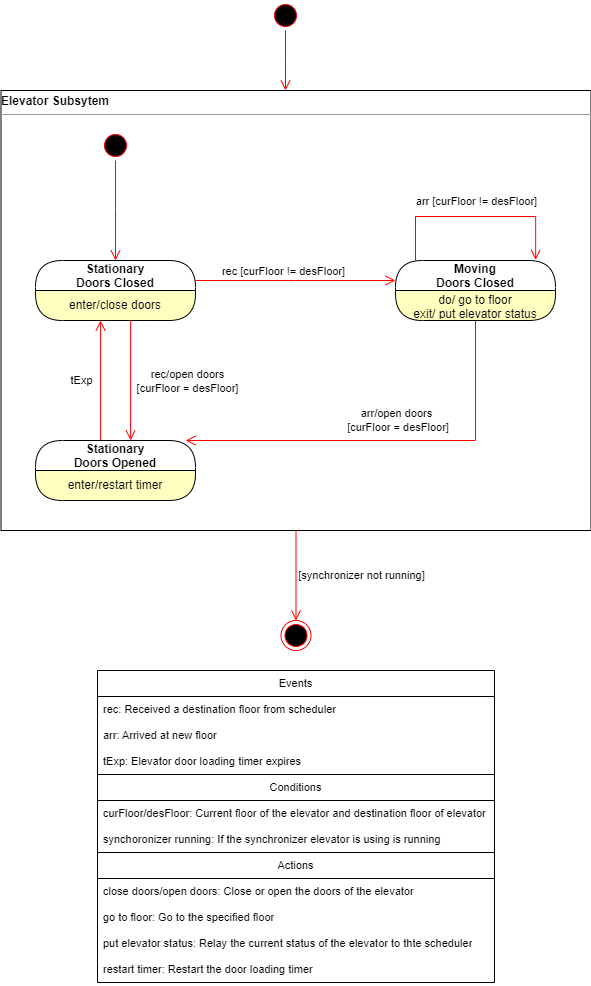

The diagram above was exported from draw.io. Its source (the exported page's mxGraphModel, read from the mxfile embedded in the PNG):
<mxGraphModel dx="2607" dy="1342" grid="1" gridSize="10" guides="1" tooltips="1" connect="1" arrows="1" fold="1" page="1" pageScale="1" pageWidth="850" pageHeight="1100" math="0" shadow="0">
  <root>
    <mxCell id="0" />
    <mxCell id="1" parent="0" />
    <mxCell id="R55-uwzlXEFhKJWJyzfX-5" style="edgeStyle=orthogonalEdgeStyle;shape=connector;rounded=0;orthogonalLoop=1;jettySize=auto;html=1;labelBackgroundColor=default;strokeColor=#ff0000;align=center;verticalAlign=bottom;fontFamily=Helvetica;fontSize=11;fontColor=default;endArrow=open;endSize=8;" edge="1" parent="1" source="R55-uwzlXEFhKJWJyzfX-1" target="R55-uwzlXEFhKJWJyzfX-4">
      <mxGeometry relative="1" as="geometry">
        <mxPoint x="425.5" y="620" as="targetPoint" />
      </mxGeometry>
    </mxCell>
    <mxCell id="R55-uwzlXEFhKJWJyzfX-7" value="[synchronizer not running]" style="edgeLabel;html=1;align=center;verticalAlign=middle;resizable=0;points=[];fontFamily=Helvetica;fontSize=11;fontColor=default;" vertex="1" connectable="0" parent="R55-uwzlXEFhKJWJyzfX-5">
      <mxGeometry x="-0.037" y="4" relative="1" as="geometry">
        <mxPoint x="61" as="offset" />
      </mxGeometry>
    </mxCell>
    <mxCell id="R55-uwzlXEFhKJWJyzfX-1" value="&lt;p style=&quot;text-align: left; margin: 4px 0px 0px;&quot;&gt;&lt;b&gt;Elevator Subsytem&lt;/b&gt;&lt;/p&gt;&lt;hr size=&quot;1&quot;&gt;&lt;div style=&quot;height:2px;&quot;&gt;&lt;/div&gt;" style="verticalAlign=top;align=right;overflow=fill;fontSize=12;fontFamily=Helvetica;html=1;whiteSpace=wrap;fontColor=default;" vertex="1" parent="1">
      <mxGeometry x="130.5" y="100" width="590" height="440" as="geometry" />
    </mxCell>
    <mxCell id="R15W-GndwZ2-i-Ss5foD-1" value="" style="ellipse;html=1;shape=startState;fillColor=#000000;strokeColor=#ff0000;" vertex="1" parent="1">
      <mxGeometry x="230" y="140" width="30" height="30" as="geometry" />
    </mxCell>
    <mxCell id="R15W-GndwZ2-i-Ss5foD-2" value="" style="edgeStyle=orthogonalEdgeStyle;html=1;verticalAlign=bottom;endArrow=open;endSize=8;strokeColor=#ff0000;rounded=0;entryX=0.5;entryY=0;entryDx=0;entryDy=0;" edge="1" parent="1" source="R15W-GndwZ2-i-Ss5foD-1" target="R15W-GndwZ2-i-Ss5foD-52">
      <mxGeometry relative="1" as="geometry">
        <mxPoint x="250" y="270" as="targetPoint" />
        <Array as="points">
          <mxPoint x="245" y="218" />
          <mxPoint x="245" y="218" />
        </Array>
      </mxGeometry>
    </mxCell>
    <mxCell id="R15W-GndwZ2-i-Ss5foD-3" style="edgeStyle=orthogonalEdgeStyle;shape=connector;rounded=0;orthogonalLoop=1;jettySize=auto;html=1;labelBackgroundColor=default;strokeColor=#ff0000;align=center;verticalAlign=bottom;fontFamily=Helvetica;fontSize=11;fontColor=default;endArrow=open;endSize=8;" edge="1" parent="1" source="R15W-GndwZ2-i-Ss5foD-52" target="R15W-GndwZ2-i-Ss5foD-9">
      <mxGeometry relative="1" as="geometry">
        <Array as="points">
          <mxPoint x="425" y="290" />
          <mxPoint x="425" y="290" />
        </Array>
      </mxGeometry>
    </mxCell>
    <mxCell id="R15W-GndwZ2-i-Ss5foD-4" value="rec [curFloor != desFloor]" style="edgeLabel;html=1;align=center;verticalAlign=middle;resizable=0;points=[];fontSize=11;fontFamily=Helvetica;fontColor=default;" vertex="1" connectable="0" parent="R15W-GndwZ2-i-Ss5foD-3">
      <mxGeometry x="-0.1211" y="-1" relative="1" as="geometry">
        <mxPoint y="-11" as="offset" />
      </mxGeometry>
    </mxCell>
    <mxCell id="R15W-GndwZ2-i-Ss5foD-5" value="" style="edgeStyle=orthogonalEdgeStyle;html=1;verticalAlign=bottom;endArrow=open;endSize=8;strokeColor=#ff0000;rounded=0;entryX=0.584;entryY=0.027;entryDx=0;entryDy=0;entryPerimeter=0;" edge="1" parent="1" source="R15W-GndwZ2-i-Ss5foD-52" target="R15W-GndwZ2-i-Ss5foD-36">
      <mxGeometry relative="1" as="geometry">
        <mxPoint x="245" y="390" as="targetPoint" />
        <Array as="points">
          <mxPoint x="260" y="450" />
          <mxPoint x="258" y="450" />
        </Array>
      </mxGeometry>
    </mxCell>
    <mxCell id="R15W-GndwZ2-i-Ss5foD-6" value="rec/open doors&lt;br&gt;[curFloor = desFloor]" style="edgeLabel;html=1;align=center;verticalAlign=middle;resizable=0;points=[];fontSize=11;fontFamily=Helvetica;fontColor=default;" vertex="1" connectable="0" parent="R15W-GndwZ2-i-Ss5foD-5">
      <mxGeometry x="-0.2" y="1" relative="1" as="geometry">
        <mxPoint x="55" y="11" as="offset" />
      </mxGeometry>
    </mxCell>
    <mxCell id="R15W-GndwZ2-i-Ss5foD-7" style="edgeStyle=orthogonalEdgeStyle;shape=connector;rounded=0;orthogonalLoop=1;jettySize=auto;html=1;labelBackgroundColor=default;strokeColor=#ff0000;align=center;verticalAlign=bottom;fontFamily=Helvetica;fontSize=11;fontColor=default;endArrow=open;endSize=8;entryX=0.876;entryY=-0.01;entryDx=0;entryDy=0;entryPerimeter=0;" edge="1" parent="1" source="R15W-GndwZ2-i-Ss5foD-9" target="R15W-GndwZ2-i-Ss5foD-9">
      <mxGeometry relative="1" as="geometry">
        <mxPoint x="665" y="179.99999999999994" as="targetPoint" />
        <Array as="points">
          <mxPoint x="545" y="226" />
          <mxPoint x="665" y="226" />
        </Array>
      </mxGeometry>
    </mxCell>
    <mxCell id="R15W-GndwZ2-i-Ss5foD-8" value="arr [curFloor != desFloor]" style="edgeLabel;html=1;align=center;verticalAlign=middle;resizable=0;points=[];fontSize=11;fontFamily=Helvetica;fontColor=default;" vertex="1" connectable="0" parent="R15W-GndwZ2-i-Ss5foD-7">
      <mxGeometry x="-0.1615" y="2" relative="1" as="geometry">
        <mxPoint x="17" y="-14" as="offset" />
      </mxGeometry>
    </mxCell>
    <mxCell id="R15W-GndwZ2-i-Ss5foD-9" value="Moving&#10;Doors Closed" style="swimlane;fontStyle=1;align=center;verticalAlign=middle;childLayout=stackLayout;horizontal=1;startSize=30;horizontalStack=0;resizeParent=0;resizeLast=1;container=0;collapsible=0;rounded=1;arcSize=30;swimlaneFillColor=#ffffc0;dropTarget=0;" vertex="1" parent="1">
      <mxGeometry x="525" y="270" width="160" height="60" as="geometry" />
    </mxCell>
    <mxCell id="R15W-GndwZ2-i-Ss5foD-10" value="do/ go to floor&lt;br&gt;exit/ put elevator status" style="text;html=1;strokeColor=none;fillColor=none;align=center;verticalAlign=middle;spacingLeft=4;spacingRight=4;whiteSpace=wrap;overflow=hidden;rotatable=0;fontColor=#000000;" vertex="1" parent="R15W-GndwZ2-i-Ss5foD-9">
      <mxGeometry y="30" width="160" height="30" as="geometry" />
    </mxCell>
    <mxCell id="R15W-GndwZ2-i-Ss5foD-11" value="do/ Go to floor&lt;br&gt;exit/ Put elevator status" style="text;html=1;strokeColor=none;fillColor=none;align=center;verticalAlign=middle;spacingLeft=4;spacingRight=4;whiteSpace=wrap;overflow=hidden;rotatable=0;fontColor=#000000;" vertex="1" parent="R15W-GndwZ2-i-Ss5foD-9">
      <mxGeometry y="60" width="160" as="geometry" />
    </mxCell>
    <mxCell id="R15W-GndwZ2-i-Ss5foD-14" style="edgeStyle=orthogonalEdgeStyle;shape=connector;rounded=0;orthogonalLoop=1;jettySize=auto;html=1;labelBackgroundColor=default;strokeColor=#ff0000;align=center;verticalAlign=bottom;fontFamily=Helvetica;fontSize=11;fontColor=default;endArrow=open;endSize=8;" edge="1" parent="1" source="R15W-GndwZ2-i-Ss5foD-36" target="R15W-GndwZ2-i-Ss5foD-52">
      <mxGeometry relative="1" as="geometry">
        <Array as="points">
          <mxPoint x="230" y="390" />
          <mxPoint x="230" y="390" />
        </Array>
      </mxGeometry>
    </mxCell>
    <mxCell id="R15W-GndwZ2-i-Ss5foD-15" value="tExp" style="edgeLabel;html=1;align=center;verticalAlign=middle;resizable=0;points=[];fontSize=11;fontFamily=Helvetica;fontColor=default;" vertex="1" connectable="0" parent="R15W-GndwZ2-i-Ss5foD-14">
      <mxGeometry x="0.0489" relative="1" as="geometry">
        <mxPoint x="-20" y="3" as="offset" />
      </mxGeometry>
    </mxCell>
    <mxCell id="R15W-GndwZ2-i-Ss5foD-18" style="edgeStyle=orthogonalEdgeStyle;shape=connector;rounded=0;orthogonalLoop=1;jettySize=auto;html=1;labelBackgroundColor=default;strokeColor=#ff0000;align=center;verticalAlign=bottom;fontFamily=Helvetica;fontSize=11;fontColor=default;endArrow=open;endSize=8;entryX=0.938;entryY=0;entryDx=0;entryDy=0;entryPerimeter=0;" edge="1" parent="1" source="R15W-GndwZ2-i-Ss5foD-10" target="R15W-GndwZ2-i-Ss5foD-36">
      <mxGeometry relative="1" as="geometry">
        <Array as="points">
          <mxPoint x="605" y="450" />
        </Array>
      </mxGeometry>
    </mxCell>
    <mxCell id="R15W-GndwZ2-i-Ss5foD-19" value="arr/open doors&lt;br&gt;&amp;nbsp;[curFloor = desFloor]" style="edgeLabel;html=1;align=center;verticalAlign=middle;resizable=0;points=[];fontSize=11;fontFamily=Helvetica;fontColor=default;" vertex="1" connectable="0" parent="R15W-GndwZ2-i-Ss5foD-18">
      <mxGeometry x="-0.4638" y="1" relative="1" as="geometry">
        <mxPoint x="-81" y="-10" as="offset" />
      </mxGeometry>
    </mxCell>
    <mxCell id="R15W-GndwZ2-i-Ss5foD-35" value="" style="group" vertex="1" connectable="0" parent="1">
      <mxGeometry x="165" y="450" width="160" height="60" as="geometry" />
    </mxCell>
    <mxCell id="R15W-GndwZ2-i-Ss5foD-36" value="Stationary&#10;Doors Opened" style="swimlane;fontStyle=1;align=center;verticalAlign=middle;childLayout=stackLayout;horizontal=1;startSize=30;horizontalStack=0;resizeParent=0;resizeLast=1;container=0;collapsible=0;rounded=1;arcSize=30;swimlaneFillColor=#ffffc0;dropTarget=0;" vertex="1" parent="R15W-GndwZ2-i-Ss5foD-35">
      <mxGeometry width="160" height="60" as="geometry" />
    </mxCell>
    <mxCell id="R15W-GndwZ2-i-Ss5foD-37" value="enter/restart timer" style="text;html=1;strokeColor=none;fillColor=none;align=center;verticalAlign=middle;spacingLeft=4;spacingRight=4;whiteSpace=wrap;overflow=hidden;rotatable=0;fontColor=#000000;" vertex="1" parent="R15W-GndwZ2-i-Ss5foD-35">
      <mxGeometry y="30" width="160" height="30" as="geometry" />
    </mxCell>
    <mxCell id="R15W-GndwZ2-i-Ss5foD-51" value="" style="group" vertex="1" connectable="0" parent="1">
      <mxGeometry x="165" y="270" width="160" height="60" as="geometry" />
    </mxCell>
    <mxCell id="R15W-GndwZ2-i-Ss5foD-52" value="Stationary&#10;Doors Closed" style="swimlane;fontStyle=1;align=center;verticalAlign=middle;childLayout=stackLayout;horizontal=1;startSize=30;horizontalStack=0;resizeParent=0;resizeLast=1;container=0;collapsible=0;rounded=1;arcSize=30;swimlaneFillColor=#ffffc0;dropTarget=0;" vertex="1" parent="R15W-GndwZ2-i-Ss5foD-51">
      <mxGeometry width="160" height="60" as="geometry" />
    </mxCell>
    <mxCell id="R15W-GndwZ2-i-Ss5foD-53" value="enter/close doors" style="text;html=1;strokeColor=none;fillColor=none;align=center;verticalAlign=middle;spacingLeft=4;spacingRight=4;whiteSpace=wrap;overflow=hidden;rotatable=0;fontColor=#000000;" vertex="1" parent="R15W-GndwZ2-i-Ss5foD-51">
      <mxGeometry y="30" width="160" height="30" as="geometry" />
    </mxCell>
    <mxCell id="R55-uwzlXEFhKJWJyzfX-2" value="" style="ellipse;html=1;shape=startState;fillColor=#000000;strokeColor=#ff0000;fontFamily=Helvetica;fontSize=11;fontColor=default;" vertex="1" parent="1">
      <mxGeometry x="400" y="10" width="30" height="30" as="geometry" />
    </mxCell>
    <mxCell id="R55-uwzlXEFhKJWJyzfX-3" value="" style="edgeStyle=orthogonalEdgeStyle;html=1;verticalAlign=bottom;endArrow=open;endSize=8;strokeColor=#ff0000;rounded=0;labelBackgroundColor=default;align=center;fontFamily=Helvetica;fontSize=11;fontColor=default;shape=connector;" edge="1" source="R55-uwzlXEFhKJWJyzfX-2" parent="1">
      <mxGeometry relative="1" as="geometry">
        <mxPoint x="415" y="100" as="targetPoint" />
      </mxGeometry>
    </mxCell>
    <mxCell id="R55-uwzlXEFhKJWJyzfX-4" value="" style="ellipse;html=1;shape=endState;fillColor=#000000;strokeColor=#ff0000;fontFamily=Helvetica;fontSize=11;fontColor=default;" vertex="1" parent="1">
      <mxGeometry x="410.5" y="630" width="30" height="30" as="geometry" />
    </mxCell>
    <mxCell id="R55-uwzlXEFhKJWJyzfX-9" value="" style="group" vertex="1" connectable="0" parent="1">
      <mxGeometry x="227" y="680" width="397" height="312" as="geometry" />
    </mxCell>
    <mxCell id="R15W-GndwZ2-i-Ss5foD-55" value="Events" style="swimlane;fontStyle=0;childLayout=stackLayout;horizontal=1;startSize=26;fillColor=none;horizontalStack=0;resizeParent=1;resizeParentMax=0;resizeLast=0;collapsible=1;marginBottom=0;whiteSpace=wrap;html=1;fontFamily=Helvetica;fontSize=11;fontColor=default;" vertex="1" parent="R55-uwzlXEFhKJWJyzfX-9">
      <mxGeometry width="397" height="104" as="geometry" />
    </mxCell>
    <mxCell id="R15W-GndwZ2-i-Ss5foD-56" value="rec: Received a destination floor from scheduler" style="text;strokeColor=none;fillColor=none;align=left;verticalAlign=top;spacingLeft=4;spacingRight=4;overflow=hidden;rotatable=0;points=[[0,0.5],[1,0.5]];portConstraint=eastwest;whiteSpace=wrap;html=1;fontSize=11;fontFamily=Helvetica;fontColor=default;" vertex="1" parent="R15W-GndwZ2-i-Ss5foD-55">
      <mxGeometry y="26" width="397" height="26" as="geometry" />
    </mxCell>
    <mxCell id="R15W-GndwZ2-i-Ss5foD-57" value="arr: Arrived at new floor" style="text;strokeColor=none;fillColor=none;align=left;verticalAlign=top;spacingLeft=4;spacingRight=4;overflow=hidden;rotatable=0;points=[[0,0.5],[1,0.5]];portConstraint=eastwest;whiteSpace=wrap;html=1;fontSize=11;fontFamily=Helvetica;fontColor=default;" vertex="1" parent="R15W-GndwZ2-i-Ss5foD-55">
      <mxGeometry y="52" width="397" height="26" as="geometry" />
    </mxCell>
    <mxCell id="R15W-GndwZ2-i-Ss5foD-58" value="tExp: Elevator door loading timer expires" style="text;strokeColor=none;fillColor=none;align=left;verticalAlign=top;spacingLeft=4;spacingRight=4;overflow=hidden;rotatable=0;points=[[0,0.5],[1,0.5]];portConstraint=eastwest;whiteSpace=wrap;html=1;fontSize=11;fontFamily=Helvetica;fontColor=default;" vertex="1" parent="R15W-GndwZ2-i-Ss5foD-55">
      <mxGeometry y="78" width="397" height="26" as="geometry" />
    </mxCell>
    <mxCell id="R15W-GndwZ2-i-Ss5foD-61" value="Conditions" style="swimlane;fontStyle=0;childLayout=stackLayout;horizontal=1;startSize=26;fillColor=none;horizontalStack=0;resizeParent=1;resizeParentMax=0;resizeLast=0;collapsible=1;marginBottom=0;whiteSpace=wrap;html=1;fontFamily=Helvetica;fontSize=11;fontColor=default;" vertex="1" parent="R55-uwzlXEFhKJWJyzfX-9">
      <mxGeometry y="104" width="397" height="78" as="geometry" />
    </mxCell>
    <mxCell id="R15W-GndwZ2-i-Ss5foD-62" value="curFloor/desFloor: Current floor of the elevator and destination floor of elevator" style="text;strokeColor=none;fillColor=none;align=left;verticalAlign=top;spacingLeft=4;spacingRight=4;overflow=hidden;rotatable=0;points=[[0,0.5],[1,0.5]];portConstraint=eastwest;whiteSpace=wrap;html=1;fontSize=11;fontFamily=Helvetica;fontColor=default;" vertex="1" parent="R15W-GndwZ2-i-Ss5foD-61">
      <mxGeometry y="26" width="397" height="26" as="geometry" />
    </mxCell>
    <mxCell id="R55-uwzlXEFhKJWJyzfX-8" value="synchoronizer running: If the synchronizer elevator is using is running" style="text;strokeColor=none;fillColor=none;align=left;verticalAlign=top;spacingLeft=4;spacingRight=4;overflow=hidden;rotatable=0;points=[[0,0.5],[1,0.5]];portConstraint=eastwest;whiteSpace=wrap;html=1;fontSize=11;fontFamily=Helvetica;fontColor=default;" vertex="1" parent="R15W-GndwZ2-i-Ss5foD-61">
      <mxGeometry y="52" width="397" height="26" as="geometry" />
    </mxCell>
    <mxCell id="R15W-GndwZ2-i-Ss5foD-65" value="Actions" style="swimlane;fontStyle=0;childLayout=stackLayout;horizontal=1;startSize=26;fillColor=none;horizontalStack=0;resizeParent=1;resizeParentMax=0;resizeLast=0;collapsible=1;marginBottom=0;whiteSpace=wrap;html=1;fontFamily=Helvetica;fontSize=11;fontColor=default;" vertex="1" parent="R55-uwzlXEFhKJWJyzfX-9">
      <mxGeometry y="182" width="397" height="130" as="geometry" />
    </mxCell>
    <mxCell id="R15W-GndwZ2-i-Ss5foD-66" value="close doors/open doors: Close or open the doors of the elevator" style="text;strokeColor=none;fillColor=none;align=left;verticalAlign=top;spacingLeft=4;spacingRight=4;overflow=hidden;rotatable=0;points=[[0,0.5],[1,0.5]];portConstraint=eastwest;whiteSpace=wrap;html=1;fontSize=11;fontFamily=Helvetica;fontColor=default;" vertex="1" parent="R15W-GndwZ2-i-Ss5foD-65">
      <mxGeometry y="26" width="397" height="26" as="geometry" />
    </mxCell>
    <mxCell id="R15W-GndwZ2-i-Ss5foD-67" value="go to floor: Go to the specified floor" style="text;strokeColor=none;fillColor=none;align=left;verticalAlign=top;spacingLeft=4;spacingRight=4;overflow=hidden;rotatable=0;points=[[0,0.5],[1,0.5]];portConstraint=eastwest;whiteSpace=wrap;html=1;fontSize=11;fontFamily=Helvetica;fontColor=default;" vertex="1" parent="R15W-GndwZ2-i-Ss5foD-65">
      <mxGeometry y="52" width="397" height="26" as="geometry" />
    </mxCell>
    <mxCell id="R15W-GndwZ2-i-Ss5foD-68" value="put elevator status: Relay the current status of the elevator to thte scheduler" style="text;strokeColor=none;fillColor=none;align=left;verticalAlign=top;spacingLeft=4;spacingRight=4;overflow=hidden;rotatable=0;points=[[0,0.5],[1,0.5]];portConstraint=eastwest;whiteSpace=wrap;html=1;fontSize=11;fontFamily=Helvetica;fontColor=default;" vertex="1" parent="R15W-GndwZ2-i-Ss5foD-65">
      <mxGeometry y="78" width="397" height="26" as="geometry" />
    </mxCell>
    <mxCell id="R15W-GndwZ2-i-Ss5foD-69" value="restart timer: Restart the door loading timer" style="text;strokeColor=none;fillColor=none;align=left;verticalAlign=top;spacingLeft=4;spacingRight=4;overflow=hidden;rotatable=0;points=[[0,0.5],[1,0.5]];portConstraint=eastwest;whiteSpace=wrap;html=1;fontSize=11;fontFamily=Helvetica;fontColor=default;" vertex="1" parent="R15W-GndwZ2-i-Ss5foD-65">
      <mxGeometry y="104" width="397" height="26" as="geometry" />
    </mxCell>
  </root>
</mxGraphModel>